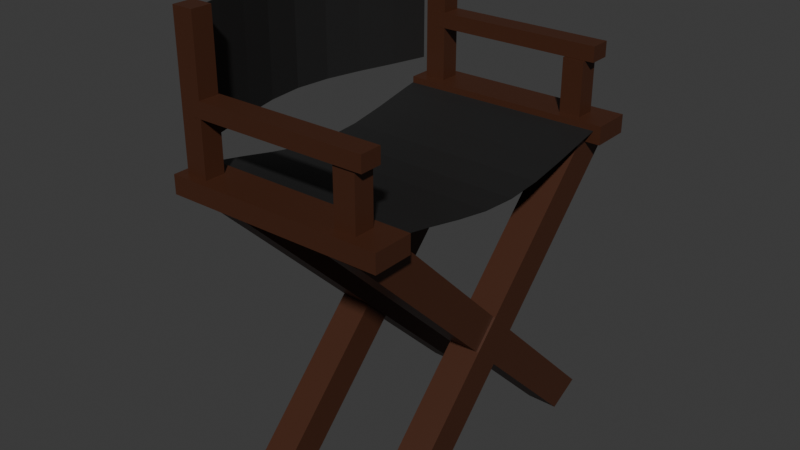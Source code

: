 # Source: Multi_DirectorChairWIP.blend  (saved by Blender 4.5.87; exported with 4.5.12 LTS)
import bpy
from mathutils import Matrix  # noqa: F401  (used for matrix-valued properties, if any)

bpy.ops.wm.read_factory_settings(use_empty=True)
scene = bpy.context.scene
scene.name = 'Scene'

# ---- collections
col_collection = bpy.data.collections.new('Collection'); scene.collection.children.link(col_collection)

# ---- materials (node trees are filled in below, after node groups)
mat_material_003 = bpy.data.materials.new('Material.003')
mat_material_003.alpha_threshold = 0.0
mat_material_003.roughness = 0.5
mat_material_003.line_color = (0.0, 0.0, 0.0, 1.0)
mat_material = bpy.data.materials.new('Material')
mat_material.alpha_threshold = 0.0
mat_material.roughness = 0.5
mat_material.line_color = (0.0, 0.0, 0.0, 1.0)

# ---- material node trees
mat_material_003.use_nodes = True; mat_material_003.node_tree.nodes.clear()
_N = mat_material_003.node_tree.nodes; _L = mat_material_003.node_tree.links
n0 = _N.new('ShaderNodeOutputMaterial'); n0.name = 'Material Output'; n0.location = (300, 300)
n1 = _N.new('ShaderNodeBsdfPrincipled'); n1.name = 'Principled BSDF'; n1.location = (10, 300)
n1.inputs[0].default_value = (0.01591, 0.01591, 0.01591, 1.0)
n1.inputs[3].default_value = 1.45
_L.new(n1.outputs[0], n0.inputs[0])
n0.is_active_output = True
mat_material.use_nodes = True; mat_material.node_tree.nodes.clear()
_N = mat_material.node_tree.nodes; _L = mat_material.node_tree.links
n0 = _N.new('ShaderNodeOutputMaterial'); n0.name = 'Material Output'; n0.location = (300, 300)
n1 = _N.new('ShaderNodeBsdfPrincipled'); n1.name = 'Principled BSDF'; n1.location = (10, 300)
n1.inputs[0].default_value = (0.0602, 0.01949, 0.008412, 1.0)
n1.inputs[3].default_value = 1.45
_L.new(n1.outputs[0], n0.inputs[0])
n0.is_active_output = True

# ---- world
world_world = bpy.data.worlds.new('World'); scene.world = world_world
world_world.use_nodes = True; world_world.node_tree.nodes.clear()
_N = world_world.node_tree.nodes; _L = world_world.node_tree.links
n0 = _N.new('ShaderNodeOutputWorld'); n0.name = 'World Output'; n0.location = (300, 300)
n1 = _N.new('ShaderNodeBackground'); n1.name = 'Background'; n1.location = (10, 300)
n1.inputs[0].default_value = (0.05088, 0.05088, 0.05088, 1.0)
_L.new(n1.outputs[0], n0.inputs[0])
n0.is_active_output = True
world_world.color = (0.05088, 0.05088, 0.05088)
world_world.sun_shadow_jitter_overblur = 0.0

# ---- meshes
me_plane = bpy.data.meshes.new('Plane')
me_plane.from_pydata([(-0.8874, -1.066, 4.048), (1.113, -1.066, 4.048), (-0.8874, 0.9337, 4.048), (1.113, 0.9337, 4.048), (-0.8874, -0.0663, 3.727), (1.113, -0.0663, 3.727), (-0.8874, -0.5663, 3.848), (1.113, -0.5663, 3.848), (1.113, 0.4337, 3.848), (-0.8874, 0.4337, 3.848), (-0.8874, -0.8163, 3.953), (1.113, -0.8163, 3.953), (1.113, 0.6837, 3.953), (-0.8874, 0.6837, 3.953), (-0.8874, 0.1837, 3.761), (1.113, 0.1837, 3.761), (1.113, -0.3163, 3.761), (-0.8874, -0.3163, 3.761), (1.013, -1.077, 4.028), (1.013, 0.9486, 0.1109), (1.013, -1.3, 3.803), (1.013, 0.7252, -0.1143), (0.7152, -1.077, 4.028), (0.7152, 0.9486, 0.1109), (0.7152, -1.3, 3.803), (0.7152, 0.7252, -0.1143), (-0.2043, 1.079, 3.847), (-0.2043, -0.8646, -0.1498), (-0.2043, 0.8506, 4.063), (-0.2043, -1.093, 0.06623), (-0.5019, 1.079, 3.847), (-0.5019, -0.8646, -0.1498), (-0.5019, 0.8506, 4.063), (-0.5019, -1.093, 0.06623), (1.035, 1.079, 3.847), (1.035, -0.8646, -0.1498), (1.035, 0.8506, 4.063), (1.035, -1.093, 0.06623), (0.7369, 1.079, 3.847), (0.7369, -0.8646, -0.1498), (0.7369, 0.8506, 4.063), (0.7369, -1.093, 0.06623), (-0.1848, -1.077, 4.028), (-0.1848, 0.9486, 0.1109), (-0.1848, -1.3, 3.803), (-0.1848, 0.7252, -0.1143), (-0.4824, -1.077, 4.028), (-0.4824, 0.9486, 0.1109), (-0.4824, -1.3, 3.803), (-0.4824, 0.7252, -0.1143), (1.187, 0.8126, 4.083), (-0.8823, 0.7912, 4.083), (1.182, 1.088, 4.083), (-0.8879, 1.067, 4.083), (1.187, 0.8126, 3.837), (-0.8823, 0.7912, 3.837), (1.182, 1.088, 3.837), (-0.8879, 1.067, 3.837), (1.187, -1.318, 4.083), (-0.8823, -1.339, 4.083), (1.182, -1.042, 4.083), (-0.8879, -1.064, 4.083), (1.187, -1.318, 3.837), (-0.8823, -1.339, 3.837), (1.182, -1.042, 3.837), (-0.8879, -1.064, 3.837), (-0.5893, 0.9997, 4.003), (-0.5893, 0.9997, 6.003), (-0.5893, 0.8611, 4.003), (-0.5893, 0.8611, 6.003), (-0.7942, 0.9997, 4.003), (-0.7942, 0.9997, 6.003), (-0.7942, 0.8611, 4.003), (-0.7942, 0.8611, 6.003), (0.9249, -1.115, 4.002), (0.9249, -1.115, 4.805), (0.9249, -1.253, 4.002), (0.9249, -1.253, 4.805), (0.72, -1.115, 4.002), (0.72, -1.115, 4.805), (0.72, -1.253, 4.002), (0.72, -1.253, 4.805), (-0.5893, -1.149, 4.003), (-0.5893, -1.149, 6.003), (-0.5893, -1.287, 4.003), (-0.5893, -1.287, 6.003), (-0.7942, -1.149, 4.003), (-0.7942, -1.149, 6.003), (-0.7942, -1.287, 4.003), (-0.7942, -1.287, 6.003), (0.9249, 0.9997, 4.002), (0.9249, 0.9997, 4.805), (0.9249, 0.8611, 4.002), (0.9249, 0.8611, 4.805), (0.72, 0.9997, 4.002), (0.72, 0.9997, 4.805), (0.72, 0.8611, 4.002), (0.72, 0.8611, 4.805), (1.003, -1.12, 5.012), (-0.6624, -1.14, 5.012), (1.007, -1.268, 5.012), (-0.6588, -1.289, 5.012), (1.003, -1.12, 4.807), (-0.6624, -1.14, 4.807), (1.007, -1.268, 4.807), (-0.6588, -1.289, 4.807), (1.003, 1.029, 5.012), (-0.6624, 1.008, 5.012), (1.007, 0.8803, 5.012), (-0.6588, 0.8595, 5.012), (1.003, 1.029, 4.807), (-0.6624, 1.008, 4.807), (1.007, 0.8803, 4.807), (-0.6588, 0.8595, 4.807), (-0.822, -1.146, 5.876), (-0.822, -1.146, 4.346), (-0.822, 0.8535, 5.876), (-0.822, 0.8535, 4.346), (-1.144, -0.1465, 5.876), (-1.144, -0.1465, 4.346), (-1.023, -0.6465, 5.876), (-1.023, -0.6465, 4.346), (-1.023, 0.3535, 4.346), (-1.023, 0.3535, 5.876), (-0.9174, -0.8965, 5.876), (-0.9174, -0.8965, 4.346), (-0.9174, 0.6035, 4.346), (-0.9174, 0.6035, 5.876), (-1.109, 0.1035, 5.876), (-1.109, 0.1035, 4.346), (-1.109, -0.3965, 4.346), (-1.109, -0.3965, 5.876)], [], [(13, 12, 3, 2), (17, 16, 5, 4), (10, 11, 7, 6), (14, 15, 8, 9), (0, 1, 11, 10), (9, 8, 12, 13), (4, 5, 15, 14), (6, 7, 16, 17), (18, 22, 24, 20), (21, 20, 24, 25), (25, 24, 22, 23), (23, 19, 21, 25), (19, 18, 20, 21), (23, 22, 18, 19), (26, 30, 32, 28), (29, 28, 32, 33), (33, 32, 30, 31), (31, 27, 29, 33), (27, 26, 28, 29), (31, 30, 26, 27), (34, 38, 40, 36), (37, 36, 40, 41), (41, 40, 38, 39), (39, 35, 37, 41), (35, 34, 36, 37), (39, 38, 34, 35), (42, 46, 48, 44), (45, 44, 48, 49), (49, 48, 46, 47), (47, 43, 45, 49), (43, 42, 44, 45), (47, 46, 42, 43), (50, 54, 56, 52), (53, 52, 56, 57), (57, 56, 54, 55), (55, 51, 53, 57), (51, 50, 52, 53), (55, 54, 50, 51), (58, 62, 64, 60), (61, 60, 64, 65), (65, 64, 62, 63), (63, 59, 61, 65), (59, 58, 60, 61), (63, 62, 58, 59), (66, 67, 69, 68), (68, 69, 73, 72), (72, 73, 71, 70), (70, 71, 67, 66), (68, 72, 70, 66), (73, 69, 67, 71), (74, 75, 77, 76), (76, 77, 81, 80), (80, 81, 79, 78), (78, 79, 75, 74), (76, 80, 78, 74), (81, 77, 75, 79), (82, 83, 85, 84), (84, 85, 89, 88), (88, 89, 87, 86), (86, 87, 83, 82), (84, 88, 86, 82), (89, 85, 83, 87), (90, 91, 93, 92), (92, 93, 97, 96), (96, 97, 95, 94), (94, 95, 91, 90), (92, 96, 94, 90), (97, 93, 91, 95), (98, 99, 101, 100), (100, 101, 105, 104), (104, 105, 103, 102), (102, 103, 99, 98), (100, 104, 102, 98), (105, 101, 99, 103), (106, 107, 109, 108), (108, 109, 113, 112), (112, 113, 111, 110), (110, 111, 107, 106), (108, 112, 110, 106), (113, 109, 107, 111), (127, 126, 117, 116), (131, 130, 119, 118), (124, 125, 121, 120), (128, 129, 122, 123), (114, 115, 125, 124), (123, 122, 126, 127), (118, 119, 129, 128), (120, 121, 130, 131)])
me_plane.polygons.foreach_set('material_index', [0, 0, 0, 0, 0, 0, 0, 0, 1, 1, 1, 1, 1, 1, 1, 1, 1, 1, 1, 1, 1, 1, 1, 1, 1, 1, 1, 1, 1, 1, 1, 1, 1, 1, 1, 1, 1, 1, 1, 1, 1, 1, 1, 1, 1, 1, 1, 1, 0, 1, 1, 1, 1, 1, 0, 0, 1, 1, 1, 1, 0, 1, 1, 1, 1, 1, 0, 1, 1, 1, 0, 1, 1, 0, 1, 1, 0, 1, 1, 0, 0, 0, 0, 0, 0, 0, 0, 0])
_uv = me_plane.uv_layers.new(name='UVMap')
_uv.uv.foreach_set('vector', [0.19, 0.2106, 0.19, 6.321e-08, 0.2172, 6.512e-08, 0.2172, 0.2106, 0.08144, 0.2106, 0.08144, 5.554e-08, 0.1086, 5.746e-08, 0.1086, 0.2106, 0.02715, 0.2106, 0.02715, 5.171e-08, 0.05429, 5.363e-08, 0.05429, 0.2106, 0.1357, 0.2106, 0.1357, 5.937e-08, 0.1629, 6.129e-08, 0.1629, 0.2106, 1.58e-08, 0.2106, 3.259e-08, 4.98e-08, 0.02715, 5.171e-08, 0.02715, 0.2106, 0.1629, 0.2106, 0.1629, 6.129e-08, 0.19, 6.321e-08, 0.19, 0.2106, 0.1086, 0.2106, 0.1086, 5.746e-08, 0.1357, 5.937e-08, 0.1357, 0.2106, 0.05429, 0.2106, 0.05429, 5.363e-08, 0.08144, 5.554e-08, 0.08144, 0.2106, 0.9976, 0.911, 0.9976, 0.9424, 0.9732, 0.9425, 0.9732, 0.9111, 0.8117, 0.4133, 0.8117, 6.336e-05, 0.844, 4.788e-08, 0.844, 0.4133, 0.3083, 0.7135, 0.3083, 0.2491, 0.341, 0.2389, 0.341, 0.7032, 0.9732, 0.823, 0.9732, 0.7916, 0.9976, 0.7917, 0.9976, 0.8231, 0.6883, 0.4643, 0.6883, 6.799e-08, 0.721, 0.01026, 0.721, 0.4746, 0.7502, 0.8549, 0.7502, 0.4416, 0.7825, 0.4417, 0.7825, 0.8549, 0.7749, 0.8832, 0.7749, 0.9145, 0.7502, 0.9145, 0.7502, 0.8832, 0.0, 0.659, 0.0, 0.2389, 0.03232, 0.2389, 0.03232, 0.6591, 0.5649, 0.468, 0.5649, 3.256e-08, 0.5974, 0.00997, 0.5974, 0.478, 0.02475, 0.9262, 0.02475, 0.9575, 9.875e-09, 0.9575, 1.185e-08, 0.9262, 0.4416, 0.478, 0.4416, 0.009969, 0.4741, 0.0, 0.4741, 0.468, 0.06147, 0.6591, 0.06147, 0.2389, 0.09379, 0.2389, 0.09379, 0.659, 0.8288, 0.8832, 0.8288, 0.9145, 0.8041, 0.9145, 0.8041, 0.8832, 0.1229, 0.659, 0.1229, 0.2389, 0.1553, 0.2389, 0.1553, 0.6591, 0.6266, 0.468, 0.6266, 2.394e-08, 0.6591, 0.00997, 0.6591, 0.478, 0.07866, 0.9262, 0.07866, 0.9575, 0.05391, 0.9575, 0.05391, 0.9262, 0.5032, 0.478, 0.5032, 0.009969, 0.5358, 2.681e-08, 0.5358, 0.468, 0.1844, 0.6591, 0.1844, 0.2389, 0.2167, 0.2389, 0.2167, 0.659, 0.8975, 0.9423, 0.8975, 0.9736, 0.8731, 0.9737, 0.8731, 0.9424, 0.7502, 0.4133, 0.7502, 6.334e-05, 0.7825, 2.873e-08, 0.7825, 0.4133, 0.3702, 0.7135, 0.3702, 0.2491, 0.403, 0.2389, 0.403, 0.7032, 0.9732, 0.8827, 0.9732, 0.8513, 0.9976, 0.8514, 0.9976, 0.8828, 0.2463, 0.7032, 0.2463, 0.2389, 0.2791, 0.2491, 0.2791, 0.7135, 0.8117, 0.8549, 0.8117, 0.4416, 0.844, 0.4417, 0.844, 0.8549, 0.9732, 0.6771, 1.0, 0.6771, 1.0, 0.7061, 0.9732, 0.7061, 0.8999, 3.926e-08, 0.8999, 0.2179, 0.8731, 0.2179, 0.8731, 6.656e-07, 0.7182, 0.5029, 0.7182, 0.7208, 0.6883, 0.7211, 0.6883, 0.5031, 0.1346, 0.9552, 0.1078, 0.9552, 0.1078, 0.9262, 0.1346, 0.9262, 0.5948, 0.5065, 0.5948, 0.7245, 0.5649, 0.7242, 0.5649, 0.5062, 0.5274, 0.5062, 0.5274, 0.7242, 0.5006, 0.7242, 0.5006, 0.5062, 0.9732, 0.7343, 1.0, 0.7343, 1.0, 0.7633, 0.9732, 0.7633, 0.8999, 0.2462, 0.8999, 0.4641, 0.8731, 0.4641, 0.8731, 0.2462, 0.6539, 0.5062, 0.6539, 0.7242, 0.624, 0.7245, 0.624, 0.5065, 0.1905, 0.9552, 0.1637, 0.9552, 0.1637, 0.9262, 0.1905, 0.9262, 0.4715, 0.5065, 0.4715, 0.7245, 0.4416, 0.7242, 0.4416, 0.5062, 0.8999, 0.4924, 0.8999, 0.7103, 0.8731, 0.7103, 0.8731, 0.4924, 0.929, 0.2106, 0.929, 3.639e-08, 0.9441, 3.639e-08, 0.9441, 0.2106, 0.0514, 0.8979, 0.0514, 0.6873, 0.07365, 0.6873, 0.07365, 0.8979, 0.929, 0.6884, 0.929, 0.4778, 0.9441, 0.4778, 0.9441, 0.6884, 0.1028, 0.8979, 0.1028, 0.6873, 0.1251, 0.6873, 0.1251, 0.8979, 0.4416, 0.9782, 0.4416, 0.9566, 0.4566, 0.9566, 0.4566, 0.9782, 0.5649, 0.9782, 0.5649, 0.9566, 0.58, 0.9566, 0.58, 0.9782, 0.9732, 0.3103, 0.9732, 0.2257, 0.9883, 0.2257, 0.9883, 0.3103, 0.9732, 0.1974, 0.9732, 0.1128, 0.9955, 0.1128, 0.9955, 0.1974, 0.9732, 0.5359, 0.9732, 0.4514, 0.9883, 0.4514, 0.9883, 0.5359, 0.6102, 0.8373, 0.6102, 0.7527, 0.6324, 0.7527, 0.6324, 0.8373, 0.2463, 0.967, 0.2463, 0.9454, 0.2614, 0.9454, 0.2614, 0.967, 0.6883, 0.9748, 0.6883, 0.9532, 0.7033, 0.9532, 0.7033, 0.9748, 0.929, 0.4495, 0.929, 0.2389, 0.9441, 0.2389, 0.9441, 0.4495, 9.875e-10, 0.8979, 9.875e-10, 0.6873, 0.02225, 0.6873, 0.02225, 0.8979, 0.929, 0.9272, 0.929, 0.7166, 0.9441, 0.7166, 0.9441, 0.9272, 0.1542, 0.8979, 0.1542, 0.6873, 0.1765, 0.6873, 0.1765, 0.8979, 0.929, 0.9771, 0.929, 0.9555, 0.9441, 0.9555, 0.9441, 0.9771, 0.5006, 0.9779, 0.5006, 0.9563, 0.5157, 0.9563, 0.5157, 0.9779, 0.9732, 0.4231, 0.9732, 0.3385, 0.9883, 0.3385, 0.9883, 0.4231, 0.6102, 0.9501, 0.6102, 0.8656, 0.6324, 0.8656, 0.6324, 0.9502, 0.9732, 0.6488, 0.9732, 0.5642, 0.9883, 0.5642, 0.9883, 0.6488, 0.9732, 0.08457, 0.9732, 3.371e-07, 0.9955, 3.639e-08, 0.9955, 0.08457, 0.9732, 0.9923, 0.9732, 0.9707, 0.9883, 0.9707, 0.9883, 0.9923, 0.6102, 1.0, 0.6102, 0.9784, 0.6252, 0.9784, 0.6252, 1.0, 0.5649, 0.9281, 0.5649, 0.7527, 0.581, 0.7529, 0.581, 0.9283, 0.3807, 0.9171, 0.3807, 0.7417, 0.403, 0.7417, 0.403, 0.9171, 0.4416, 0.9283, 0.4416, 0.7529, 0.4577, 0.7527, 0.4577, 0.9281, 0.8731, 0.914, 0.8731, 0.7386, 0.8954, 0.7386, 0.8954, 0.914, 0.3244, 0.9454, 0.3244, 0.967, 0.3083, 0.967, 0.3083, 0.9454, 0.7502, 0.9644, 0.7502, 0.9428, 0.7663, 0.9428, 0.7663, 0.9644, 0.6883, 0.9248, 0.6883, 0.7494, 0.7044, 0.7495, 0.7044, 0.9249, 0.3083, 0.9171, 0.3083, 0.7417, 0.3305, 0.7417, 0.3305, 0.9171, 0.5006, 0.928, 0.5006, 0.7526, 0.5168, 0.7525, 0.5168, 0.9279, 0.2463, 0.9171, 0.2463, 0.7417, 0.2686, 0.7417, 0.2686, 0.9171, 0.3758, 0.9454, 0.3758, 0.967, 0.3597, 0.967, 0.3597, 0.9454, 0.7955, 0.9644, 0.7955, 0.9428, 0.8116, 0.9428, 0.8116, 0.9644, 0.2463, 0.1843, 0.4124, 0.1843, 0.4124, 0.2106, 0.2463, 0.2106, 0.2463, 0.07911, 0.4124, 0.07911, 0.4124, 0.1055, 0.2463, 0.1055, 0.2463, 0.02637, 0.4124, 0.02637, 0.4124, 0.05275, 0.2463, 0.05275, 0.2463, 0.1318, 0.4124, 0.1318, 0.4124, 0.158, 0.2463, 0.158, 0.2463, 4.214e-08, 0.4124, 5.459e-08, 0.4124, 0.02637, 0.2463, 0.02637, 0.2463, 0.158, 0.4124, 0.158, 0.4124, 0.1843, 0.2463, 0.1843, 0.2463, 0.1055, 0.4124, 0.1055, 0.4124, 0.1318, 0.2463, 0.1318, 0.2463, 0.05275, 0.4124, 0.05275, 0.4124, 0.07911, 0.2463, 0.07911])
me_plane.materials.append(mat_material_003)
me_plane.materials.append(mat_material)
me_plane.update()

# ---- objects
ob_plane = bpy.data.objects.new('Plane', me_plane)

# ---- transforms, parenting, visibility, modifiers, constraints
ob_plane.location = (0.0, 0.0, 0.0)
ob_plane.scale = (0.3925, 0.5481, 0.2787)
_m = ob_plane.modifiers.new('Solidify', 'SOLIDIFY')

# ---- collection membership
col_collection.objects.link(ob_plane)

# ---- scene / render settings (as saved in the file)
scene.frame_start = 1; scene.frame_end = 250; scene.frame_set(1)
scene.render.engine = 'BLENDER_EEVEE_NEXT'
bpy.context.view_layer.update()

# ---- added for rendering (the .blend has no active camera and no usable light): camera, sun
cam_auto = bpy.data.cameras.new('AutoCamera')
cam_auto.lens = 50.0
cam_auto.sensor_width = 36.0
cam_auto.clip_end = 1000.0
ob_auto_camera = bpy.data.objects.new('AutoCamera', cam_auto)
scene.collection.objects.link(ob_auto_camera)
ob_auto_camera.location = (2.18737, -2.6858, 2.56036)
ob_auto_camera.rotation_euler = (1.09748, -7.21219e-08, 0.694738)
scene.camera = ob_auto_camera
light_auto_sun = bpy.data.lights.new('AutoSun', 'SUN')
light_auto_sun.energy = 3.0
light_auto_sun.angle = 0.0523599
ob_auto_sun = bpy.data.objects.new('AutoSun', light_auto_sun)
scene.collection.objects.link(ob_auto_sun)
ob_auto_sun.rotation_euler = (0.872665, 0.174533, 0.523599)
bpy.context.view_layer.update()
